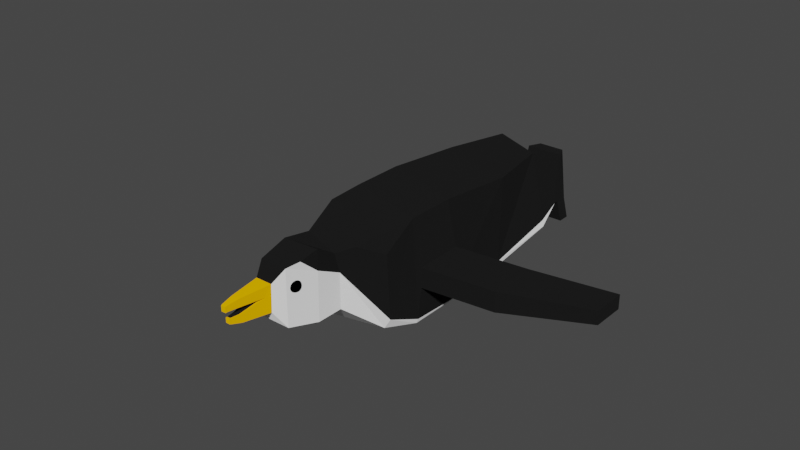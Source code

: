 # Source: penguin.blend  (saved by Blender 3.0.42; exported with 4.5.12 LTS)
import bpy
from mathutils import Matrix  # noqa: F401  (used for matrix-valued properties, if any)

bpy.ops.wm.read_factory_settings(use_empty=True)
scene = bpy.context.scene
scene.name = 'Scene'

# ---- collections
col_collection = bpy.data.collections.new('Collection'); scene.collection.children.link(col_collection)

# ---- materials (node trees are filled in below, after node groups)
mat_bodyblack = bpy.data.materials.new('BodyBlack')
mat_bodyblack.use_transparent_shadow = False
mat_bodyblack.diffuse_color = (0.01096, 0.01096, 0.01096, 1.0)
mat_bodywhite = bpy.data.materials.new('BodyWhite')
mat_bodywhite.use_transparent_shadow = False
mat_beakyellow = bpy.data.materials.new('BeakYellow')
mat_beakyellow.use_transparent_shadow = False
mat_beakyellow.diffuse_color = (0.7991, 0.4072, 0.0, 1.0)
mat_eyeblack = bpy.data.materials.new('EyeBlack')
mat_eyeblack.use_transparent_shadow = False
mat_eyeblack.diffuse_color = (0.0, 0.0, 0.0, 1.0)

# ---- material node trees
mat_bodyblack.use_nodes = True; mat_bodyblack.node_tree.nodes.clear()
_N = mat_bodyblack.node_tree.nodes; _L = mat_bodyblack.node_tree.links
n0 = _N.new('ShaderNodeOutputMaterial'); n0.name = 'Material Output'; n0.location = (300, 300)
n1 = _N.new('ShaderNodeBsdfDiffuse'); n1.name = 'Diffuse BSDF'; n1.location = (10, 300)
n1.inputs[0].default_value = (0.01109, 0.01109, 0.01109, 1.0)
n1.inputs[1].default_value = 0.5
_L.new(n1.outputs[0], n0.inputs[0])
n0.is_active_output = True
mat_bodywhite.use_nodes = True; mat_bodywhite.node_tree.nodes.clear()
_N = mat_bodywhite.node_tree.nodes; _L = mat_bodywhite.node_tree.links
n0 = _N.new('ShaderNodeOutputMaterial'); n0.name = 'Material Output'; n0.location = (300, 300)
n1 = _N.new('ShaderNodeBsdfDiffuse'); n1.name = 'Diffuse BSDF'; n1.location = (10, 300)
n1.inputs[1].default_value = 0.5
_L.new(n1.outputs[0], n0.inputs[0])
n0.is_active_output = True
mat_beakyellow.use_nodes = True; mat_beakyellow.node_tree.nodes.clear()
_N = mat_beakyellow.node_tree.nodes; _L = mat_beakyellow.node_tree.links
n0 = _N.new('ShaderNodeOutputMaterial'); n0.name = 'Material Output'; n0.location = (300, 300)
n1 = _N.new('ShaderNodeBsdfDiffuse'); n1.name = 'Diffuse BSDF'; n1.location = (10, 300)
n1.inputs[0].default_value = (0.8, 0.4055, 0.0, 1.0)
n1.inputs[1].default_value = 0.5
_L.new(n1.outputs[0], n0.inputs[0])
n0.is_active_output = True
mat_eyeblack.use_nodes = True; mat_eyeblack.node_tree.nodes.clear()
_N = mat_eyeblack.node_tree.nodes; _L = mat_eyeblack.node_tree.links
n0 = _N.new('ShaderNodeOutputMaterial'); n0.name = 'Material Output'; n0.location = (300, 300)
n1 = _N.new('ShaderNodeBsdfDiffuse'); n1.name = 'Diffuse BSDF'; n1.location = (10, 300)
n1.inputs[0].default_value = (0.0, 0.0, 0.0, 1.0)
n1.inputs[1].default_value = 0.5
_L.new(n1.outputs[0], n0.inputs[0])
n0.is_active_output = True

# ---- world
world_world = bpy.data.worlds.new('World'); scene.world = world_world
world_world.use_nodes = True; world_world.node_tree.nodes.clear()
_N = world_world.node_tree.nodes; _L = world_world.node_tree.links
n0 = _N.new('ShaderNodeOutputWorld'); n0.name = 'World Output'; n0.location = (300, 300)
n1 = _N.new('ShaderNodeBackground'); n1.name = 'Background'; n1.location = (10, 300)
n1.inputs[0].default_value = (0.05088, 0.05088, 0.05088, 1.0)
_L.new(n1.outputs[0], n0.inputs[0])
n0.is_active_output = True
world_world.color = (0.05088, 0.05088, 0.05088)
world_world.use_sun_shadow = False
world_world.sun_shadow_jitter_overblur = 0.0

# ---- meshes
me_penguin_001 = bpy.data.meshes.new('Penguin.001')
me_penguin_001.from_pydata([(0.1748, 0.3838, 0.07756), (0.1228, 0.3779, 0.323), (0.1834, -0.4162, 0.08368), (0.1987, -0.1495, 0.04712), (0.1814, 0.1171, 0.04712), (0.1935, 0.1112, 0.3534), (0.1935, -0.1554, 0.3807), (0.09692, -0.5147, 0.3268), (0.1087, -0.5089, 0.1583), (0.08554, -0.6829, 0.3492), (0.08554, -0.6829, 0.1738), (0.05283, -0.7041, 0.302), (0.05283, -0.7073, 0.2187), (-1.863e-09, 0.3838, 0.07756), (-1.863e-09, 0.3838, 0.3553), (-1.863e-09, -0.4162, 0.05502), (-1.863e-09, -0.4162, 0.4178), (-1.863e-09, -0.1495, 0.423), (-1.863e-09, 0.1171, 0.3957), (-1.863e-09, 0.1171, 0.03167), (-1.863e-09, -0.1495, 0.03167), (-1.863e-09, -0.5089, 0.1381), (-1.863e-09, -0.5089, 0.3591), (-1.863e-09, -0.6829, 0.1738), (-1.863e-09, -0.6829, 0.3492), (-1.863e-09, -0.7073, 0.2187), (-1.863e-09, -0.7041, 0.302), (0.0286, 0.4838, 0.2367), (0.1514, 0.4838, 0.2367), (0.1514, 0.4838, 0.1162), (0.0286, 0.4838, 0.1162), (0.01552, -0.8281, 0.277), (0.01377, -0.8165, 0.2201), (-1.863e-09, -0.8165, 0.2201), (-1.863e-09, -0.8281, 0.277), (0.0286, 0.5005, 0.2832), (0.1514, 0.5005, 0.2832), (0.1514, 0.5005, 0.1162), (0.0286, 0.5005, 0.1162), (0.04784, 0.5405, 0.2832), (0.1322, 0.5405, 0.2832), (0.1514, 0.5405, 0.1162), (0.0286, 0.5405, 0.1162), (0.1514, 0.5281, 0.03448), (0.0286, 0.5281, 0.03448), (0.1514, 0.5681, 0.03448), (0.0286, 0.5681, 0.03448), (0.1935, -0.3098, 0.3808), (0.2052, -0.3039, 0.05444), (-1.863e-09, -0.3039, 0.423), (-1.863e-09, -0.3039, 0.039), (0.2209, -0.3039, 0.1739), (0.2209, -0.1495, 0.1727), (0.2209, -0.1495, 0.239), (0.2209, -0.3039, 0.2379), (0.4503, -0.2803, 0.1739), (0.4503, -0.1259, 0.1727), (0.4503, -0.1259, 0.239), (0.4503, -0.2803, 0.2379), (0.7008, -0.174, 0.184), (0.7008, -0.0687, 0.1832), (0.7008, -0.0687, 0.2285), (0.7008, -0.174, 0.2277), (0.1087, -0.5089, 0.2708), (0.2062, -0.1495, 0.05842), (0.09974, -0.6434, 0.3579), (0.2052, -0.4162, 0.1185), (0.1705, 0.3838, 0.0982), (0.1853, 0.1171, 0.06518), (0.2111, -0.3039, 0.06968), (0.2111, -0.3039, 0.06968), (0.2062, -0.1495, 0.05842), (0.04612, -0.7222, 0.2669), (0.01377, -0.8165, 0.2364), (-1.863e-09, -0.8281, 0.2587), (0.01552, -0.8281, 0.2596), (-1.863e-09, -0.8165, 0.2355), (5.552e-18, -0.7222, 0.2669), (-1.863e-09, -0.822, 0.2794), (0.01686, -0.822, 0.2794), (0.01649, -0.8237, 0.2606), (-1.759e-09, -0.8237, 0.2598), (0.01519, -0.81, 0.2181), (-1.863e-09, -0.81, 0.2181), (0.01479, -0.8118, 0.2364), (-1.753e-09, -0.8118, 0.2356), (-1.863e-09, -0.7922, 0.2881), (-1.323e-09, -0.7972, 0.2617), (0.02577, -0.7922, 0.2881), (0.02383, -0.7972, 0.2624), (0.02471, -0.7834, 0.2139), (-1.309e-09, -0.7885, 0.2391), (-1.863e-09, -0.7834, 0.2139), (0.02272, -0.7885, 0.2398), (0.02063, -0.7972, 0.2623), (0.01177, -0.8118, 0.2363), (0.0145, -0.8237, 0.2605), (0.03987, -0.7222, 0.2669), (0.01921, -0.7885, 0.2397), (0.1087, -0.5904, 0.3118), (0.1087, -0.5922, 0.1581), (0.1087, -0.5898, 0.3749), (-1.863e-09, -0.5941, 0.1442), (-1.863e-09, -0.598, 0.3749), (0.1014, -0.6462, 0.2882), (0.09972, -0.6427, 0.2882), (0.09736, -0.6396, 0.2882), (0.1026, -0.654, 0.2875), (0.1024, -0.6502, 0.2867), (0.1014, -0.6464, 0.2861), (0.09965, -0.643, 0.2855), (0.09729, -0.6399, 0.285), (0.09436, -0.6373, 0.2846), (0.1025, -0.6542, 0.2867), (0.1022, -0.6506, 0.2853), (0.1012, -0.6471, 0.284), (0.09946, -0.6438, 0.2828), (0.09706, -0.6408, 0.2819), (0.09411, -0.6383, 0.2812), (0.1024, -0.6546, 0.2861), (0.1021, -0.6513, 0.284), (0.101, -0.6481, 0.2821), (0.09915, -0.645, 0.2804), (0.0967, -0.6423, 0.279), (0.0937, -0.64, 0.278), (0.1023, -0.6551, 0.2855), (0.1019, -0.6522, 0.2828), (0.1006, -0.6494, 0.2804), (0.09873, -0.6467, 0.2782), (0.09621, -0.6443, 0.2765), (0.09316, -0.6422, 0.2752), (0.1022, -0.6556, 0.285), (0.1016, -0.6533, 0.2819), (0.1002, -0.651, 0.279), (0.09823, -0.6488, 0.2765), (0.09561, -0.6467, 0.2744), (0.09249, -0.6449, 0.2729), (0.102, -0.6563, 0.2846), (0.1013, -0.6546, 0.2812), (0.09979, -0.6529, 0.278), (0.09764, -0.6512, 0.2752), (0.09493, -0.6495, 0.2729), (0.09174, -0.648, 0.2712), (0.1019, -0.657, 0.2844), (0.1009, -0.656, 0.2807), (0.09929, -0.6549, 0.2773), (0.09701, -0.6538, 0.2744), (0.09419, -0.6526, 0.2719), (0.09091, -0.6514, 0.2701), (0.1017, -0.6577, 0.2843), (0.1006, -0.6575, 0.2806), (0.09878, -0.657, 0.2771), (0.09636, -0.6564, 0.2741), (0.09342, -0.6557, 0.2716), (0.09006, -0.6549, 0.2697), (0.1015, -0.6585, 0.2844), (0.1002, -0.6589, 0.2807), (0.09826, -0.6591, 0.2773), (0.0957, -0.6591, 0.2744), (0.09264, -0.6589, 0.2719), (0.0892, -0.6584, 0.2701), (0.1013, -0.6592, 0.2846), (0.09988, -0.6603, 0.2812), (0.09777, -0.6612, 0.278), (0.09507, -0.6617, 0.2752), (0.0919, -0.6619, 0.2729), (0.08838, -0.6618, 0.2712), (0.1012, -0.6598, 0.285), (0.09956, -0.6616, 0.2819), (0.09731, -0.663, 0.279), (0.09449, -0.6641, 0.2765), (0.09122, -0.6647, 0.2744), (0.08762, -0.6649, 0.2729), (0.101, -0.6604, 0.2855), (0.09929, -0.6627, 0.2828), (0.09691, -0.6647, 0.2804), (0.09398, -0.6662, 0.2782), (0.09062, -0.6671, 0.2765), (0.08695, -0.6676, 0.2752), (0.1009, -0.6609, 0.2861), (0.09906, -0.6637, 0.284), (0.09658, -0.666, 0.2821), (0.09357, -0.6679, 0.2804), (0.09013, -0.6692, 0.279), (0.08641, -0.6698, 0.278), (0.1008, -0.6612, 0.2867), (0.09889, -0.6643, 0.2853), (0.09634, -0.667, 0.284), (0.09326, -0.6691, 0.2828), (0.08977, -0.6706, 0.2819), (0.086, -0.6715, 0.2812), (0.1008, -0.6615, 0.2875), (0.09879, -0.6648, 0.2867), (0.09619, -0.6676, 0.2861), (0.09307, -0.6699, 0.2855), (0.08954, -0.6716, 0.285), (0.08575, -0.6725, 0.2846), (0.1007, -0.6615, 0.2882), (0.09875, -0.6649, 0.2882), (0.09614, -0.6678, 0.2882), (0.093, -0.6702, 0.2882), (0.08947, -0.6719, 0.2882), (0.08567, -0.6729, 0.2882), (0.1008, -0.6615, 0.289), (0.09879, -0.6648, 0.2897), (0.09619, -0.6676, 0.2904), (0.09307, -0.6699, 0.291), (0.08954, -0.6716, 0.2915), (0.08575, -0.6725, 0.2918), (0.1008, -0.6612, 0.2897), (0.09889, -0.6643, 0.2912), (0.09634, -0.667, 0.2925), (0.09326, -0.6691, 0.2936), (0.08977, -0.6706, 0.2946), (0.086, -0.6715, 0.2953), (0.102, -0.6578, 0.2882), (0.1009, -0.6609, 0.2904), (0.09906, -0.6637, 0.2925), (0.09658, -0.666, 0.2944), (0.09357, -0.6679, 0.2961), (0.09013, -0.6692, 0.2975), (0.08641, -0.6698, 0.2985), (0.101, -0.6604, 0.291), (0.09929, -0.6627, 0.2936), (0.09691, -0.6647, 0.2961), (0.09398, -0.6662, 0.2982), (0.09062, -0.6671, 0.3), (0.08695, -0.6676, 0.3013), (0.1012, -0.6598, 0.2915), (0.09956, -0.6616, 0.2946), (0.09731, -0.663, 0.2975), (0.09449, -0.6641, 0.3), (0.09122, -0.6647, 0.3021), (0.08762, -0.6649, 0.3036), (0.1013, -0.6592, 0.2918), (0.09988, -0.6603, 0.2953), (0.09777, -0.6612, 0.2985), (0.09507, -0.6617, 0.3013), (0.0919, -0.6619, 0.3036), (0.08838, -0.6618, 0.3053), (0.1015, -0.6585, 0.2921), (0.1002, -0.6589, 0.2957), (0.09826, -0.6591, 0.2991), (0.0957, -0.6591, 0.3021), (0.09264, -0.6589, 0.3045), (0.0892, -0.6584, 0.3063), (0.1017, -0.6577, 0.2921), (0.1006, -0.6575, 0.2959), (0.09878, -0.657, 0.2993), (0.09636, -0.6564, 0.3024), (0.09342, -0.6557, 0.3049), (0.09006, -0.6549, 0.3067), (0.1019, -0.657, 0.2921), (0.1009, -0.656, 0.2957), (0.09929, -0.6549, 0.2991), (0.09701, -0.6538, 0.3021), (0.09419, -0.6526, 0.3045), (0.09091, -0.6514, 0.3063), (0.102, -0.6563, 0.2918), (0.1013, -0.6546, 0.2953), (0.09979, -0.6529, 0.2985), (0.09764, -0.6512, 0.3013), (0.09493, -0.6495, 0.3036), (0.09174, -0.648, 0.3053), (0.1022, -0.6556, 0.2915), (0.1016, -0.6533, 0.2946), (0.1002, -0.651, 0.2975), (0.09823, -0.6488, 0.3), (0.09561, -0.6467, 0.3021), (0.09249, -0.6449, 0.3036), (0.1023, -0.6551, 0.291), (0.1019, -0.6522, 0.2936), (0.1006, -0.6494, 0.2961), (0.09873, -0.6467, 0.2982), (0.09621, -0.6443, 0.3), (0.09316, -0.6422, 0.3013), (0.1024, -0.6546, 0.2904), (0.1021, -0.6513, 0.2925), (0.101, -0.6481, 0.2944), (0.09915, -0.645, 0.2961), (0.0967, -0.6423, 0.2975), (0.0937, -0.64, 0.2985), (0.1025, -0.6542, 0.2897), (0.1022, -0.6506, 0.2912), (0.1012, -0.6471, 0.2925), (0.09946, -0.6438, 0.2936), (0.09706, -0.6408, 0.2946), (0.09411, -0.6383, 0.2953), (0.1026, -0.654, 0.289), (0.1024, -0.6502, 0.2897), (0.1014, -0.6464, 0.2904), (0.09965, -0.643, 0.291), (0.09729, -0.6399, 0.2915), (0.09436, -0.6373, 0.2918), (0.1026, -0.654, 0.2882), (0.1024, -0.65, 0.2882), (0.09444, -0.637, 0.2882), (0.1119, -0.4196, 0.3798), (0.1373, -0.476, 0.3444), (0.1969, -0.4204, 0.3184), (0.09002, 0.5005, 0.1162), (0.09002, 0.5281, 0.03448), (0.0286, 0.5143, 0.07536), (0.1514, 0.5143, 0.07536), (0.09002, 0.5143, 0.07536)], [], [(0, 13, 30, 29), (48, 70, 66, 2), (0, 67, 68, 4), (4, 68, 71, 3), (2, 66, 63, 8), (15, 2, 8, 21), (8, 63, 99, 100), (21, 8, 100, 102), (82, 84, 73, 32), (23, 10, 12, 25), (10, 9, 11, 12), (9, 24, 26, 11), (7, 22, 103, 101), (4, 3, 20, 19), (0, 4, 19, 13), (6, 5, 18, 17), (47, 6, 17, 49), (5, 1, 14, 18), (48, 2, 15, 50), (28, 29, 37, 36), (14, 1, 28, 27), (13, 14, 27, 30), (1, 67, 29, 28), (30, 27, 35, 38), (32, 73, 76, 33), (83, 82, 32, 33), (79, 78, 34, 31), (29, 30, 38, 300, 37), (27, 28, 36, 35), (42, 39, 40, 41), (38, 42, 46, 44, 302), (35, 36, 40, 39), (38, 35, 39, 42), (36, 37, 41, 40), (43, 301, 44, 46, 45), (304, 302, 44, 301), (41, 37, 303, 43, 45), (42, 41, 45, 46), (3, 48, 50, 20), (63, 66, 299, 298, 7), (48, 3, 64, 69), (54, 51, 55, 58), (47, 70, 69, 51, 54), (3, 71, 64), (6, 47, 54, 53), (57, 58, 62, 61), (52, 53, 57, 56), (53, 54, 58, 57), (51, 52, 56, 55), (60, 61, 62, 59), (55, 56, 60, 59), (58, 55, 59, 62), (56, 57, 61, 60), (68, 67, 1, 5), (65, 99, 101), (29, 67, 0), (69, 64, 52, 51), (298, 297, 16, 22, 7), (69, 70, 48), (297, 47, 49, 16), (71, 68, 5, 6), (64, 71, 6, 53, 52), (84, 95, 85, 76, 73), (11, 72, 12), (89, 72, 11, 88), (74, 75, 31, 34), (80, 75, 74, 81, 96), (89, 80, 96, 94), (75, 80, 79, 31), (88, 86, 78, 79), (93, 98, 95, 84), (92, 90, 82, 83), (90, 93, 84, 82), (11, 26, 86, 88), (72, 89, 94, 97), (80, 89, 88, 79), (12, 72, 93, 90), (25, 12, 90, 92), (72, 97, 98, 93), (95, 98, 91, 85), (94, 96, 81, 87), (97, 94, 87, 77), (98, 97, 77, 91), (101, 99, 63, 7), (101, 103, 24, 9, 65), (100, 99, 65, 9, 10), (102, 100, 10, 23), (104, 295, 108, 109), (105, 104, 109, 110), (106, 105, 110, 111), (296, 106, 111, 112), (294, 215, 107), (295, 294, 107, 108), (108, 107, 113, 114), (109, 108, 114, 115), (110, 109, 115, 116), (111, 110, 116, 117), (112, 111, 117, 118), (107, 215, 113), (118, 117, 123, 124), (113, 215, 119), (114, 113, 119, 120), (115, 114, 120, 121), (116, 115, 121, 122), (117, 116, 122, 123), (120, 119, 125, 126), (121, 120, 126, 127), (122, 121, 127, 128), (123, 122, 128, 129), (124, 123, 129, 130), (119, 215, 125), (130, 129, 135, 136), (125, 215, 131), (126, 125, 131, 132), (127, 126, 132, 133), (128, 127, 133, 134), (129, 128, 134, 135), (133, 132, 138, 139), (134, 133, 139, 140), (135, 134, 140, 141), (136, 135, 141, 142), (131, 215, 137), (132, 131, 137, 138), (137, 215, 143), (138, 137, 143, 144), (139, 138, 144, 145), (140, 139, 145, 146), (141, 140, 146, 147), (142, 141, 147, 148), (145, 144, 150, 151), (146, 145, 151, 152), (147, 146, 152, 153), (148, 147, 153, 154), (143, 215, 149), (144, 143, 149, 150), (149, 215, 155), (150, 149, 155, 156), (151, 150, 156, 157), (152, 151, 157, 158), (153, 152, 158, 159), (154, 153, 159, 160), (158, 157, 163, 164), (159, 158, 164, 165), (160, 159, 165, 166), (155, 215, 161), (156, 155, 161, 162), (157, 156, 162, 163), (161, 215, 167), (162, 161, 167, 168), (163, 162, 168, 169), (164, 163, 169, 170), (165, 164, 170, 171), (166, 165, 171, 172), (171, 170, 176, 177), (172, 171, 177, 178), (167, 215, 173), (168, 167, 173, 174), (169, 168, 174, 175), (170, 169, 175, 176), (173, 215, 179), (174, 173, 179, 180), (175, 174, 180, 181), (176, 175, 181, 182), (177, 176, 182, 183), (178, 177, 183, 184), (183, 182, 188, 189), (184, 183, 189, 190), (179, 215, 185), (180, 179, 185, 186), (181, 180, 186, 187), (182, 181, 187, 188), (186, 185, 191, 192), (187, 186, 192, 193), (188, 187, 193, 194), (189, 188, 194, 195), (190, 189, 195, 196), (185, 215, 191), (196, 195, 201, 202), (191, 215, 197), (192, 191, 197, 198), (193, 192, 198, 199), (194, 193, 199, 200), (195, 194, 200, 201), (198, 197, 203, 204), (199, 198, 204, 205), (200, 199, 205, 206), (201, 200, 206, 207), (202, 201, 207, 208), (197, 215, 203), (208, 207, 213, 214), (203, 215, 209), (204, 203, 209, 210), (205, 204, 210, 211), (206, 205, 211, 212), (207, 206, 212, 213), (211, 210, 217, 218), (212, 211, 218, 219), (213, 212, 219, 220), (214, 213, 220, 221), (209, 215, 216), (210, 209, 216, 217), (216, 215, 222), (217, 216, 222, 223), (218, 217, 223, 224), (219, 218, 224, 225), (220, 219, 225, 226), (221, 220, 226, 227), (225, 224, 230, 231), (226, 225, 231, 232), (227, 226, 232, 233), (222, 215, 228), (223, 222, 228, 229), (224, 223, 229, 230), (228, 215, 234), (229, 228, 234, 235), (230, 229, 235, 236), (231, 230, 236, 237), (232, 231, 237, 238), (233, 232, 238, 239), (237, 236, 242, 243), (238, 237, 243, 244), (239, 238, 244, 245), (234, 215, 240), (235, 234, 240, 241), (236, 235, 241, 242), (240, 215, 246), (241, 240, 246, 247), (242, 241, 247, 248), (243, 242, 248, 249), (244, 243, 249, 250), (245, 244, 250, 251), (250, 249, 255, 256), (251, 250, 256, 257), (246, 215, 252), (247, 246, 252, 253), (248, 247, 253, 254), (249, 248, 254, 255), (252, 215, 258), (253, 252, 258, 259), (254, 253, 259, 260), (255, 254, 260, 261), (256, 255, 261, 262), (257, 256, 262, 263), (262, 261, 267, 268), (263, 262, 268, 269), (258, 215, 264), (259, 258, 264, 265), (260, 259, 265, 266), (261, 260, 266, 267), (265, 264, 270, 271), (266, 265, 271, 272), (267, 266, 272, 273), (268, 267, 273, 274), (269, 268, 274, 275), (264, 215, 270), (275, 274, 280, 281), (270, 215, 276), (271, 270, 276, 277), (272, 271, 277, 278), (273, 272, 278, 279), (274, 273, 279, 280), (278, 277, 283, 284), (279, 278, 284, 285), (280, 279, 285, 286), (281, 280, 286, 287), (276, 215, 282), (277, 276, 282, 283), (282, 215, 288), (283, 282, 288, 289), (284, 283, 289, 290), (285, 284, 290, 291), (286, 285, 291, 292), (287, 286, 292, 293), (290, 289, 295, 104), (291, 290, 104, 105), (292, 291, 105, 106), (293, 292, 106, 296), (288, 215, 294), (289, 288, 294, 295), (47, 297, 298, 299), (66, 70, 47, 299), (303, 304, 301, 43), (37, 300, 304, 303), (300, 38, 302, 304)])
me_penguin_001.polygons.foreach_set('material_index', [1, 1, 1, 1, 1, 1, 1, 1, 2, 1, 1, 0, 0, 1, 1, 0, 0, 0, 1, 0, 0, 0, 0, 0, 2, 2, 2, 0, 0, 0, 0, 0, 0, 0, 0, 0, 0, 0, 1, 0, 1, 0, 0, 1, 0, 0, 0, 0, 0, 0, 0, 0, 0, 0, 0, 1, 0, 0, 1, 0, 0, 0, 2, 2, 2, 2, 2, 2, 2, 2, 2, 2, 2, 2, 2, 2, 2, 2, 2, 0, 0, 0, 0, 0, 0, 1, 1, 3, 3, 3, 3, 3, 3, 3, 3, 3, 3, 3, 3, 3, 3, 3, 3, 3, 3, 3, 3, 3, 3, 3, 3, 3, 3, 3, 3, 3, 3, 3, 3, 3, 3, 3, 3, 3, 3, 3, 3, 3, 3, 3, 3, 3, 3, 3, 3, 3, 3, 3, 3, 3, 3, 3, 3, 3, 3, 3, 3, 3, 3, 3, 3, 3, 3, 3, 3, 3, 3, 3, 3, 3, 3, 3, 3, 3, 3, 3, 3, 3, 3, 3, 3, 3, 3, 3, 3, 3, 3, 3, 3, 3, 3, 3, 3, 3, 3, 3, 3, 3, 3, 3, 3, 3, 3, 3, 3, 3, 3, 3, 3, 3, 3, 3, 3, 3, 3, 3, 3, 3, 3, 3, 3, 3, 3, 3, 3, 3, 3, 3, 3, 3, 3, 3, 3, 3, 3, 3, 3, 3, 3, 3, 3, 3, 3, 3, 3, 3, 3, 3, 3, 3, 3, 3, 3, 3, 3, 3, 3, 3, 3, 3, 3, 3, 3, 3, 3, 3, 3, 3, 3, 3, 3, 3, 3, 3, 3, 3, 3, 3, 3, 3, 3, 3, 3, 3, 3, 3, 3, 3, 3, 0, 0, 0, 0, 0])
_uv = me_penguin_001.uv_layers.new(name='UVMap')
_uv.uv.foreach_set('vector', [0.125, 0.5, 0.125, 0.625, 0.125, 0.625, 0.125, 0.5, 0.375, 0.4649, 0.375, 0.4649, 0.4381, 0.5, 0.375, 0.5, 0.375, 0.25, 0.4249, 0.25, 0.4157, 0.3333, 0.375, 0.3333, 0.375, 0.3333, 0.4157, 0.3333, 0.375, 0.4167, 0.375, 0.4167, 0.375, 0.5, 0.4381, 0.5, 0.5198, 0.5, 0.375, 0.5, 0.375, 0.625, 0.375, 0.5, 0.375, 0.5, 0.375, 0.625, 0.375, 0.5, 0.5198, 0.5, 0.5693, 0.5, 0.375, 0.5, 0.375, 0.625, 0.375, 0.5, 0.375, 0.5, 0.375, 0.625, 0.375, 0.5, 0.4965, 0.5, 0.4959, 0.5, 0.375, 0.5, 0.375, 0.625, 0.375, 0.5, 0.375, 0.5, 0.375, 0.625, 0.375, 0.5, 0.625, 0.5, 0.625, 0.5, 0.375, 0.5, 0.625, 0.5, 0.625, 0.625, 0.625, 0.625, 0.625, 0.5, 0.625, 0.5, 0.625, 0.625, 0.625, 0.625, 0.625, 0.5, 0.2083, 0.5, 0.2917, 0.5, 0.2917, 0.625, 0.2083, 0.625, 0.125, 0.5, 0.2083, 0.5, 0.2083, 0.625, 0.125, 0.625, 0.7083, 0.5, 0.7917, 0.5, 0.7917, 0.625, 0.7083, 0.625, 0.6601, 0.5, 0.7083, 0.5, 0.7083, 0.625, 0.6601, 0.625, 0.7917, 0.5, 0.875, 0.5, 0.875, 0.625, 0.7917, 0.625, 0.3399, 0.5, 0.375, 0.5, 0.375, 0.625, 0.3399, 0.625, 0.625, 0.25, 0.375, 0.25, 0.375, 0.25, 0.625, 0.25, 0.875, 0.625, 0.875, 0.5, 0.875, 0.5, 0.875, 0.625, 0.375, 0.125, 0.625, 0.125, 0.625, 0.125, 0.375, 0.125, 0.625, 0.25, 0.4249, 0.25, 0.375, 0.25, 0.625, 0.25, 0.375, 0.125, 0.625, 0.125, 0.625, 0.125, 0.375, 0.125, 0.375, 0.5, 0.4959, 0.5, 0.4892, 0.625, 0.375, 0.625, 0.375, 0.625, 0.375, 0.5, 0.375, 0.5, 0.375, 0.625, 0.625, 0.5, 0.625, 0.625, 0.625, 0.625, 0.625, 0.5, 0.125, 0.5, 0.125, 0.625, 0.125, 0.625, 0.125, 0.5625, 0.125, 0.5, 0.875, 0.625, 0.875, 0.5, 0.875, 0.5, 0.875, 0.625, 0.375, 0.125, 0.625, 0.125, 0.625, 0.25, 0.375, 0.25, 0.375, 0.125, 0.375, 0.125, 0.375, 0.125, 0.375, 0.125, 0.375, 0.125, 0.875, 0.625, 0.875, 0.5, 0.875, 0.5, 0.875, 0.625, 0.375, 0.125, 0.625, 0.125, 0.625, 0.125, 0.375, 0.125, 0.625, 0.25, 0.375, 0.25, 0.375, 0.25, 0.625, 0.25, 0.125, 0.5, 0.125, 0.5625, 0.125, 0.625, 0.125, 0.625, 0.125, 0.5, 0.125, 0.5625, 0.125, 0.625, 0.125, 0.625, 0.125, 0.5625, 0.375, 0.25, 0.375, 0.25, 0.375, 0.25, 0.375, 0.25, 0.375, 0.25, 0.375, 0.125, 0.375, 0.25, 0.375, 0.25, 0.375, 0.125, 0.2917, 0.5, 0.3399, 0.5, 0.3399, 0.625, 0.2917, 0.625, 0.5198, 0.5, 0.4381, 0.5, 0.5709, 0.5, 0.625, 0.5, 0.625, 0.5, 0.3399, 0.5, 0.2917, 0.5, 0.2917, 0.5, 0.3399, 0.5, 0.625, 0.4649, 0.375, 0.4649, 0.375, 0.4649, 0.625, 0.4649, 0.625, 0.4649, 0.375, 0.4649, 0.375, 0.4649, 0.375, 0.4649, 0.625, 0.4649, 0.375, 0.4167, 0.375, 0.4167, 0.375, 0.4167, 0.7083, 0.5, 0.6601, 0.5, 0.6601, 0.5, 0.7083, 0.5, 0.7083, 0.5, 0.6601, 0.5, 0.6601, 0.5, 0.7083, 0.5, 0.375, 0.4167, 0.625, 0.4167, 0.625, 0.4167, 0.375, 0.4167, 0.7083, 0.5, 0.6601, 0.5, 0.6601, 0.5, 0.7083, 0.5, 0.3399, 0.5, 0.2917, 0.5, 0.2917, 0.5, 0.3399, 0.5, 0.375, 0.4167, 0.625, 0.4167, 0.625, 0.4649, 0.375, 0.4649, 0.3399, 0.5, 0.2917, 0.5, 0.2917, 0.5, 0.3399, 0.5, 0.625, 0.4649, 0.375, 0.4649, 0.375, 0.4649, 0.625, 0.4649, 0.375, 0.4167, 0.625, 0.4167, 0.625, 0.4167, 0.375, 0.4167, 0.4157, 0.3333, 0.4249, 0.25, 0.625, 0.25, 0.625, 0.3333, 0.625, 0.5, 0.5693, 0.5, 0.625, 0.5, 0.375, 0.25, 0.4249, 0.25, 0.375, 0.25, 0.3399, 0.5, 0.2917, 0.5, 0.2917, 0.5, 0.3399, 0.5, 0.625, 0.5, 0.625, 0.5527, 0.625, 0.625, 0.625, 0.625, 0.625, 0.5, 0.375, 0.4649, 0.375, 0.4649, 0.375, 0.4649, 0.625, 0.5527, 0.6601, 0.5, 0.6601, 0.625, 0.625, 0.625, 0.375, 0.4167, 0.4157, 0.3333, 0.625, 0.3333, 0.625, 0.4167, 0.375, 0.4167, 0.375, 0.4167, 0.625, 0.4167, 0.625, 0.4167, 0.375, 0.4167, 0.4965, 0.5, 0.4891, 0.518, 0.4604, 0.5882, 0.4892, 0.625, 0.4959, 0.5, 0.625, 0.5, 0.506, 0.5, 0.375, 0.5, 0.4988, 0.5, 0.506, 0.5, 0.625, 0.5, 0.625, 0.5, 0.4892, 0.625, 0.4959, 0.5, 0.625, 0.5, 0.625, 0.625, 0.4964, 0.5, 0.4959, 0.5, 0.4892, 0.625, 0.4618, 0.5901, 0.4923, 0.5108, 0.4988, 0.5, 0.4964, 0.5, 0.4923, 0.5108, 0.4785, 0.4925, 0.4959, 0.5, 0.4964, 0.5, 0.625, 0.5, 0.625, 0.5, 0.625, 0.5, 0.625, 0.625, 0.625, 0.625, 0.625, 0.5, 0.4989, 0.5, 0.4749, 0.4906, 0.4891, 0.518, 0.4965, 0.5, 0.375, 0.625, 0.375, 0.5, 0.375, 0.5, 0.375, 0.625, 0.375, 0.5, 0.4989, 0.5, 0.4965, 0.5, 0.375, 0.5, 0.625, 0.5, 0.625, 0.625, 0.625, 0.625, 0.625, 0.5, 0.506, 0.5, 0.4988, 0.5, 0.4785, 0.4925, 0.4374, 0.4322, 0.4964, 0.5, 0.4988, 0.5, 0.625, 0.5, 0.625, 0.5, 0.375, 0.5, 0.506, 0.5, 0.4989, 0.5, 0.375, 0.5, 0.375, 0.625, 0.375, 0.5, 0.375, 0.5, 0.375, 0.625, 0.506, 0.5, 0.4374, 0.4322, 0.4749, 0.4906, 0.4989, 0.5, 0.4891, 0.518, 0.4749, 0.4906, 0.3438, 0.4393, 0.4604, 0.5882, 0.4785, 0.4925, 0.4923, 0.5108, 0.4618, 0.5901, 0.3474, 0.4439, 0.4374, 0.4322, 0.4785, 0.4925, 0.3474, 0.4439, 0.0, 0.0, 0.4749, 0.4906, 0.4374, 0.4322, 0.0, 0.0, 0.3438, 0.4393, 0.625, 0.5, 0.5693, 0.5, 0.5198, 0.5, 0.625, 0.5, 0.625, 0.5, 0.625, 0.625, 0.625, 0.625, 0.625, 0.5, 0.625, 0.5, 0.375, 0.5, 0.5693, 0.5, 0.625, 0.5, 0.625, 0.5, 0.375, 0.5, 0.375, 0.625, 0.375, 0.5, 0.375, 0.5, 0.375, 0.625, 0.75, 0.8125, 0.75, 0.875, 0.7188, 0.875, 0.7188, 0.8125, 0.75, 0.75, 0.75, 0.8125, 0.7188, 0.8125, 0.7188, 0.75, 0.75, 0.6875, 0.75, 0.75, 0.7188, 0.75, 0.7188, 0.6875, 0.75, 0.625, 0.75, 0.6875, 0.7188, 0.6875, 0.7188, 0.625, 0.75, 0.9375, 0.7344, 1.0, 0.7187, 0.9375, 0.75, 0.875, 0.75, 0.9375, 0.7187, 0.9375, 0.7188, 0.875, 0.7188, 0.875, 0.7187, 0.9375, 0.6875, 0.9375, 0.6875, 0.875, 0.7188, 0.8125, 0.7188, 0.875, 0.6875, 0.875, 0.6875, 0.8125, 0.7188, 0.75, 0.7188, 0.8125, 0.6875, 0.8125, 0.6875, 0.75, 0.7188, 0.6875, 0.7188, 0.75, 0.6875, 0.75, 0.6875, 0.6875, 0.7188, 0.625, 0.7188, 0.6875, 0.6875, 0.6875, 0.6875, 0.625, 0.7187, 0.9375, 0.7031, 1.0, 0.6875, 0.9375, 0.6875, 0.625, 0.6875, 0.6875, 0.6562, 0.6875, 0.6562, 0.625, 0.6875, 0.9375, 0.6719, 1.0, 0.6562, 0.9375, 0.6875, 0.875, 0.6875, 0.9375, 0.6562, 0.9375, 0.6562, 0.875, 0.6875, 0.8125, 0.6875, 0.875, 0.6562, 0.875, 0.6562, 0.8125, 0.6875, 0.75, 0.6875, 0.8125, 0.6562, 0.8125, 0.6562, 0.75, 0.6875, 0.6875, 0.6875, 0.75, 0.6562, 0.75, 0.6562, 0.6875, 0.6562, 0.875, 0.6562, 0.9375, 0.625, 0.9375, 0.625, 0.875, 0.6562, 0.8125, 0.6562, 0.875, 0.625, 0.875, 0.625, 0.8125, 0.6562, 0.75, 0.6562, 0.8125, 0.625, 0.8125, 0.625, 0.75, 0.6562, 0.6875, 0.6562, 0.75, 0.625, 0.75, 0.625, 0.6875, 0.6562, 0.625, 0.6562, 0.6875, 0.625, 0.6875, 0.625, 0.625, 0.6562, 0.9375, 0.6406, 1.0, 0.625, 0.9375, 0.625, 0.625, 0.625, 0.6875, 0.5937, 0.6875, 0.5937, 0.625, 0.625, 0.9375, 0.6094, 1.0, 0.5937, 0.9375, 0.625, 0.875, 0.625, 0.9375, 0.5937, 0.9375, 0.5937, 0.875, 0.625, 0.8125, 0.625, 0.875, 0.5937, 0.875, 0.5937, 0.8125, 0.625, 0.75, 0.625, 0.8125, 0.5937, 0.8125, 0.5937, 0.75, 0.625, 0.6875, 0.625, 0.75, 0.5937, 0.75, 0.5937, 0.6875, 0.5937, 0.8125, 0.5937, 0.875, 0.5625, 0.875, 0.5625, 0.8125, 0.5937, 0.75, 0.5937, 0.8125, 0.5625, 0.8125, 0.5625, 0.75, 0.5937, 0.6875, 0.5937, 0.75, 0.5625, 0.75, 0.5625, 0.6875, 0.5937, 0.625, 0.5937, 0.6875, 0.5625, 0.6875, 0.5625, 0.625, 0.5937, 0.9375, 0.5781, 1.0, 0.5625, 0.9375, 0.5937, 0.875, 0.5937, 0.9375, 0.5625, 0.9375, 0.5625, 0.875, 0.5625, 0.9375, 0.5469, 1.0, 0.5312, 0.9375, 0.5625, 0.875, 0.5625, 0.9375, 0.5312, 0.9375, 0.5312, 0.875, 0.5625, 0.8125, 0.5625, 0.875, 0.5312, 0.875, 0.5312, 0.8125, 0.5625, 0.75, 0.5625, 0.8125, 0.5312, 0.8125, 0.5312, 0.75, 0.5625, 0.6875, 0.5625, 0.75, 0.5312, 0.75, 0.5312, 0.6875, 0.5625, 0.625, 0.5625, 0.6875, 0.5312, 0.6875, 0.5312, 0.625, 0.5312, 0.8125, 0.5312, 0.875, 0.5, 0.875, 0.5, 0.8125, 0.5312, 0.75, 0.5312, 0.8125, 0.5, 0.8125, 0.5, 0.75, 0.5312, 0.6875, 0.5312, 0.75, 0.5, 0.75, 0.5, 0.6875, 0.5312, 0.625, 0.5312, 0.6875, 0.5, 0.6875, 0.5, 0.625, 0.5312, 0.9375, 0.5156, 1.0, 0.5, 0.9375, 0.5312, 0.875, 0.5312, 0.9375, 0.5, 0.9375, 0.5, 0.875, 0.5, 0.9375, 0.4844, 1.0, 0.4687, 0.9375, 0.5, 0.875, 0.5, 0.9375, 0.4687, 0.9375, 0.4687, 0.875, 0.5, 0.8125, 0.5, 0.875, 0.4687, 0.875, 0.4687, 0.8125, 0.5, 0.75, 0.5, 0.8125, 0.4687, 0.8125, 0.4687, 0.75, 0.5, 0.6875, 0.5, 0.75, 0.4687, 0.75, 0.4687, 0.6875, 0.5, 0.625, 0.5, 0.6875, 0.4687, 0.6875, 0.4687, 0.625, 0.4687, 0.75, 0.4687, 0.8125, 0.4375, 0.8125, 0.4375, 0.75, 0.4687, 0.6875, 0.4687, 0.75, 0.4375, 0.75, 0.4375, 0.6875, 0.4687, 0.625, 0.4687, 0.6875, 0.4375, 0.6875, 0.4375, 0.625, 0.4687, 0.9375, 0.4531, 1.0, 0.4375, 0.9375, 0.4687, 0.875, 0.4687, 0.9375, 0.4375, 0.9375, 0.4375, 0.875, 0.4687, 0.8125, 0.4687, 0.875, 0.4375, 0.875, 0.4375, 0.8125, 0.4375, 0.9375, 0.4219, 1.0, 0.4062, 0.9375, 0.4375, 0.875, 0.4375, 0.9375, 0.4062, 0.9375, 0.4062, 0.875, 0.4375, 0.8125, 0.4375, 0.875, 0.4062, 0.875, 0.4062, 0.8125, 0.4375, 0.75, 0.4375, 0.8125, 0.4062, 0.8125, 0.4062, 0.75, 0.4375, 0.6875, 0.4375, 0.75, 0.4062, 0.75, 0.4062, 0.6875, 0.4375, 0.625, 0.4375, 0.6875, 0.4062, 0.6875, 0.4062, 0.625, 0.4062, 0.6875, 0.4062, 0.75, 0.375, 0.75, 0.375, 0.6875, 0.4062, 0.625, 0.4062, 0.6875, 0.375, 0.6875, 0.375, 0.625, 0.4062, 0.9375, 0.3906, 1.0, 0.375, 0.9375, 0.4062, 0.875, 0.4062, 0.9375, 0.375, 0.9375, 0.375, 0.875, 0.4062, 0.8125, 0.4062, 0.875, 0.375, 0.875, 0.375, 0.8125, 0.4062, 0.75, 0.4062, 0.8125, 0.375, 0.8125, 0.375, 0.75, 0.375, 0.9375, 0.3594, 1.0, 0.3437, 0.9375, 0.375, 0.875, 0.375, 0.9375, 0.3437, 0.9375, 0.3437, 0.875, 0.375, 0.8125, 0.375, 0.875, 0.3437, 0.875, 0.3437, 0.8125, 0.375, 0.75, 0.375, 0.8125, 0.3437, 0.8125, 0.3437, 0.75, 0.375, 0.6875, 0.375, 0.75, 0.3437, 0.75, 0.3437, 0.6875, 0.375, 0.625, 0.375, 0.6875, 0.3437, 0.6875, 0.3437, 0.625, 0.3437, 0.6875, 0.3437, 0.75, 0.3125, 0.75, 0.3125, 0.6875, 0.3437, 0.625, 0.3437, 0.6875, 0.3125, 0.6875, 0.3125, 0.625, 0.3437, 0.9375, 0.3281, 1.0, 0.3125, 0.9375, 0.3437, 0.875, 0.3437, 0.9375, 0.3125, 0.9375, 0.3125, 0.875, 0.3437, 0.8125, 0.3437, 0.875, 0.3125, 0.875, 0.3125, 0.8125, 0.3437, 0.75, 0.3437, 0.8125, 0.3125, 0.8125, 0.3125, 0.75, 0.3125, 0.875, 0.3125, 0.9375, 0.2812, 0.9375, 0.2812, 0.875, 0.3125, 0.8125, 0.3125, 0.875, 0.2812, 0.875, 0.2812, 0.8125, 0.3125, 0.75, 0.3125, 0.8125, 0.2812, 0.8125, 0.2812, 0.75, 0.3125, 0.6875, 0.3125, 0.75, 0.2812, 0.75, 0.2812, 0.6875, 0.3125, 0.625, 0.3125, 0.6875, 0.2812, 0.6875, 0.2812, 0.625, 0.3125, 0.9375, 0.2969, 1.0, 0.2812, 0.9375, 0.2812, 0.625, 0.2812, 0.6875, 0.25, 0.6875, 0.25, 0.625, 0.2812, 0.9375, 0.2656, 1.0, 0.25, 0.9375, 0.2812, 0.875, 0.2812, 0.9375, 0.25, 0.9375, 0.25, 0.875, 0.2812, 0.8125, 0.2812, 0.875, 0.25, 0.875, 0.25, 0.8125, 0.2812, 0.75, 0.2812, 0.8125, 0.25, 0.8125, 0.25, 0.75, 0.2812, 0.6875, 0.2812, 0.75, 0.25, 0.75, 0.25, 0.6875, 0.25, 0.875, 0.25, 0.9375, 0.2187, 0.9375, 0.2188, 0.875, 0.25, 0.8125, 0.25, 0.875, 0.2188, 0.875, 0.2188, 0.8125, 0.25, 0.75, 0.25, 0.8125, 0.2188, 0.8125, 0.2187, 0.75, 0.25, 0.6875, 0.25, 0.75, 0.2187, 0.75, 0.2187, 0.6875, 0.25, 0.625, 0.25, 0.6875, 0.2187, 0.6875, 0.2187, 0.625, 0.25, 0.9375, 0.2344, 1.0, 0.2187, 0.9375, 0.2187, 0.625, 0.2187, 0.6875, 0.1875, 0.6875, 0.1875, 0.625, 0.2187, 0.9375, 0.2031, 1.0, 0.1875, 0.9375, 0.2188, 0.875, 0.2187, 0.9375, 0.1875, 0.9375, 0.1875, 0.875, 0.2188, 0.8125, 0.2188, 0.875, 0.1875, 0.875, 0.1875, 0.8125, 0.2187, 0.75, 0.2188, 0.8125, 0.1875, 0.8125, 0.1875, 0.75, 0.2187, 0.6875, 0.2187, 0.75, 0.1875, 0.75, 0.1875, 0.6875, 0.1875, 0.8125, 0.1875, 0.875, 0.1563, 0.875, 0.1563, 0.8125, 0.1875, 0.75, 0.1875, 0.8125, 0.1563, 0.8125, 0.1562, 0.75, 0.1875, 0.6875, 0.1875, 0.75, 0.1562, 0.75, 0.1562, 0.6875, 0.1875, 0.625, 0.1875, 0.6875, 0.1562, 0.6875, 0.1562, 0.625, 0.1875, 0.9375, 0.1719, 1.0, 0.1563, 0.9375, 0.1875, 0.875, 0.1875, 0.9375, 0.1563, 0.9375, 0.1563, 0.875, 0.1563, 0.9375, 0.1406, 1.0, 0.125, 0.9375, 0.1563, 0.875, 0.1563, 0.9375, 0.125, 0.9375, 0.125, 0.875, 0.1563, 0.8125, 0.1563, 0.875, 0.125, 0.875, 0.125, 0.8125, 0.1562, 0.75, 0.1563, 0.8125, 0.125, 0.8125, 0.125, 0.75, 0.1562, 0.6875, 0.1562, 0.75, 0.125, 0.75, 0.125, 0.6875, 0.1562, 0.625, 0.1562, 0.6875, 0.125, 0.6875, 0.125, 0.625, 0.125, 0.75, 0.125, 0.8125, 0.09375, 0.8125, 0.09375, 0.75, 0.125, 0.6875, 0.125, 0.75, 0.09375, 0.75, 0.09375, 0.6875, 0.125, 0.625, 0.125, 0.6875, 0.09375, 0.6875, 0.09375, 0.625, 0.125, 0.9375, 0.1094, 1.0, 0.09375, 0.9375, 0.125, 0.875, 0.125, 0.9375, 0.09375, 0.9375, 0.09375, 0.875, 0.125, 0.8125, 0.125, 0.875, 0.09375, 0.875, 0.09375, 0.8125, 0.09375, 0.9375, 0.07813, 1.0, 0.0625, 0.9375, 0.09375, 0.875, 0.09375, 0.9375, 0.0625, 0.9375, 0.0625, 0.875, 0.09375, 0.8125, 0.09375, 0.875, 0.0625, 0.875, 0.0625, 0.8125, 0.09375, 0.75, 0.09375, 0.8125, 0.0625, 0.8125, 0.0625, 0.75, 0.09375, 0.6875, 0.09375, 0.75, 0.0625, 0.75, 0.0625, 0.6875, 0.09375, 0.625, 0.09375, 0.6875, 0.0625, 0.6875, 0.0625, 0.625, 0.0625, 0.75, 0.0625, 0.8125, 0.03125, 0.8125, 0.03125, 0.75, 0.0625, 0.6875, 0.0625, 0.75, 0.03125, 0.75, 0.03125, 0.6875, 0.0625, 0.625, 0.0625, 0.6875, 0.03125, 0.6875, 0.03125, 0.625, 0.0625, 0.9375, 0.04688, 1.0, 0.03125, 0.9375, 0.0625, 0.875, 0.0625, 0.9375, 0.03125, 0.9375, 0.03125, 0.875, 0.0625, 0.8125, 0.0625, 0.875, 0.03125, 0.875, 0.03125, 0.8125, 0.03125, 0.9375, 0.01563, 1.0, 2.086e-07, 0.9375, 0.03125, 0.875, 0.03125, 0.9375, 2.086e-07, 0.9375, 1.192e-07, 0.875, 0.03125, 0.8125, 0.03125, 0.875, 1.192e-07, 0.875, 5.96e-08, 0.8125, 0.03125, 0.75, 0.03125, 0.8125, 5.96e-08, 0.8125, 0.0, 0.75, 0.03125, 0.6875, 0.03125, 0.75, 0.0, 0.75, 0.0, 0.6875, 0.03125, 0.625, 0.03125, 0.6875, 0.0, 0.6875, 0.0, 0.625, 1.0, 0.6875, 1.0, 0.75, 0.9688, 0.75, 0.9688, 0.6875, 1.0, 0.625, 1.0, 0.6875, 0.9688, 0.6875, 0.9688, 0.625, 1.0, 0.9375, 0.9844, 1.0, 0.9688, 0.9375, 1.0, 0.875, 1.0, 0.9375, 0.9688, 0.9375, 0.9688, 0.875, 1.0, 0.8125, 1.0, 0.875, 0.9688, 0.875, 0.9688, 0.8125, 1.0, 0.75, 1.0, 0.8125, 0.9688, 0.8125, 0.9688, 0.75, 0.9688, 0.9375, 0.9531, 1.0, 0.9375, 0.9375, 0.9688, 0.875, 0.9688, 0.9375, 0.9375, 0.9375, 0.9375, 0.875, 0.9688, 0.8125, 0.9688, 0.875, 0.9375, 0.875, 0.9375, 0.8125, 0.9688, 0.75, 0.9688, 0.8125, 0.9375, 0.8125, 0.9375, 0.75, 0.9688, 0.6875, 0.9688, 0.75, 0.9375, 0.75, 0.9375, 0.6875, 0.9688, 0.625, 0.9688, 0.6875, 0.9375, 0.6875, 0.9375, 0.625, 0.9375, 0.6875, 0.9375, 0.75, 0.9062, 0.75, 0.9062, 0.6875, 0.9375, 0.625, 0.9375, 0.6875, 0.9062, 0.6875, 0.9062, 0.625, 0.9375, 0.9375, 0.9219, 1.0, 0.9063, 0.9375, 0.9375, 0.875, 0.9375, 0.9375, 0.9063, 0.9375, 0.9063, 0.875, 0.9375, 0.8125, 0.9375, 0.875, 0.9063, 0.875, 0.9062, 0.8125, 0.9375, 0.75, 0.9375, 0.8125, 0.9062, 0.8125, 0.9062, 0.75, 0.9063, 0.875, 0.9063, 0.9375, 0.875, 0.9375, 0.875, 0.875, 0.9062, 0.8125, 0.9063, 0.875, 0.875, 0.875, 0.875, 0.8125, 0.9062, 0.75, 0.9062, 0.8125, 0.875, 0.8125, 0.875, 0.75, 0.9062, 0.6875, 0.9062, 0.75, 0.875, 0.75, 0.875, 0.6875, 0.9062, 0.625, 0.9062, 0.6875, 0.875, 0.6875, 0.875, 0.625, 0.9063, 0.9375, 0.8906, 1.0, 0.875, 0.9375, 0.875, 0.625, 0.875, 0.6875, 0.8438, 0.6875, 0.8438, 0.625, 0.875, 0.9375, 0.8594, 1.0, 0.8438, 0.9375, 0.875, 0.875, 0.875, 0.9375, 0.8438, 0.9375, 0.8438, 0.875, 0.875, 0.8125, 0.875, 0.875, 0.8438, 0.875, 0.8438, 0.8125, 0.875, 0.75, 0.875, 0.8125, 0.8438, 0.8125, 0.8438, 0.75, 0.875, 0.6875, 0.875, 0.75, 0.8438, 0.75, 0.8438, 0.6875, 0.8438, 0.8125, 0.8438, 0.875, 0.8125, 0.875, 0.8125, 0.8125, 0.8438, 0.75, 0.8438, 0.8125, 0.8125, 0.8125, 0.8125, 0.75, 0.8438, 0.6875, 0.8438, 0.75, 0.8125, 0.75, 0.8125, 0.6875, 0.8438, 0.625, 0.8438, 0.6875, 0.8125, 0.6875, 0.8125, 0.625, 0.8438, 0.9375, 0.8281, 1.0, 0.8125, 0.9375, 0.8438, 0.875, 0.8438, 0.9375, 0.8125, 0.9375, 0.8125, 0.875, 0.8125, 0.9375, 0.7969, 1.0, 0.7812, 0.9375, 0.8125, 0.875, 0.8125, 0.9375, 0.7812, 0.9375, 0.7812, 0.875, 0.8125, 0.8125, 0.8125, 0.875, 0.7812, 0.875, 0.7812, 0.8125, 0.8125, 0.75, 0.8125, 0.8125, 0.7812, 0.8125, 0.7812, 0.75, 0.8125, 0.6875, 0.8125, 0.75, 0.7812, 0.75, 0.7812, 0.6875, 0.8125, 0.625, 0.8125, 0.6875, 0.7812, 0.6875, 0.7812, 0.625, 0.7812, 0.8125, 0.7812, 0.875, 0.75, 0.875, 0.75, 0.8125, 0.7812, 0.75, 0.7812, 0.8125, 0.75, 0.8125, 0.75, 0.75, 0.7812, 0.6875, 0.7812, 0.75, 0.75, 0.75, 0.75, 0.6875, 0.7812, 0.625, 0.7812, 0.6875, 0.75, 0.6875, 0.75, 0.625, 0.7812, 0.9375, 0.7656, 1.0, 0.75, 0.9375, 0.7812, 0.875, 0.7812, 0.9375, 0.75, 0.9375, 0.75, 0.875, 0.625, 0.4649, 0.625, 0.5527, 0.625, 0.5, 0.5709, 0.5, 0.4381, 0.5, 0.375, 0.4649, 0.625, 0.4649, 0.5709, 0.5, 0.125, 0.5, 0.125, 0.5625, 0.125, 0.5625, 0.125, 0.5, 0.125, 0.5, 0.125, 0.5625, 0.125, 0.5625, 0.125, 0.5, 0.125, 0.5625, 0.125, 0.625, 0.125, 0.625, 0.125, 0.5625])
me_penguin_001.materials.append(mat_bodyblack)
me_penguin_001.materials.append(mat_bodywhite)
me_penguin_001.materials.append(mat_beakyellow)
me_penguin_001.materials.append(mat_eyeblack)
me_penguin_001.use_remesh_preserve_volume = False
me_penguin_001.use_remesh_preserve_attributes = False
me_penguin_001.use_mirror_vertex_groups = False
me_penguin_001.update()
me_penguin_002 = bpy.data.meshes.new('Penguin.002')
me_penguin_002.from_pydata([(0.2062, -0.1495, 0.05842), (0.2062, -0.1495, 0.05842)], [(0, 1)], [])
_uv = me_penguin_002.uv_layers.new(name='UVMap')
_uv.uv.foreach_set('vector', [])
me_penguin_002.materials.append(mat_bodyblack)
me_penguin_002.materials.append(mat_bodywhite)
me_penguin_002.materials.append(mat_beakyellow)
me_penguin_002.materials.append(mat_eyeblack)
me_penguin_002.use_remesh_preserve_volume = False
me_penguin_002.use_remesh_preserve_attributes = False
me_penguin_002.use_mirror_vertex_groups = False
me_penguin_002.update()
me_penguin_003 = bpy.data.meshes.new('Penguin.003')
me_penguin_003.from_pydata([(0.2111, -0.3039, 0.06968), (0.2111, -0.3039, 0.06968)], [(1, 0)], [])
_uv = me_penguin_003.uv_layers.new(name='UVMap')
_uv.uv.foreach_set('vector', [])
me_penguin_003.materials.append(mat_bodyblack)
me_penguin_003.materials.append(mat_bodywhite)
me_penguin_003.materials.append(mat_beakyellow)
me_penguin_003.materials.append(mat_eyeblack)
me_penguin_003.use_remesh_preserve_volume = False
me_penguin_003.use_remesh_preserve_attributes = False
me_penguin_003.use_mirror_vertex_groups = False
me_penguin_003.update()

# ---- objects
ob_penguin = bpy.data.objects.new('Penguin', me_penguin_001)
ob_penguin_001 = bpy.data.objects.new('Penguin.001', me_penguin_002)
ob_penguin_002 = bpy.data.objects.new('Penguin.002', me_penguin_003)

# ---- transforms, parenting, visibility, modifiers, constraints
ob_penguin.location = (0.0, 0.0, 0.0)
ob_penguin.lineart.crease_threshold = 0.0
_m = ob_penguin.modifiers.new('Mirror', 'MIRROR')
_m.show_render = False
ob_penguin_001.location = (0.0, 0.0, 0.0)
ob_penguin_001.lineart.crease_threshold = 0.0
_m = ob_penguin_001.modifiers.new('Mirror', 'MIRROR')
_m.show_render = False
ob_penguin_002.location = (0.0, 0.0, 0.0)
ob_penguin_002.lineart.crease_threshold = 0.0
_m = ob_penguin_002.modifiers.new('Mirror', 'MIRROR')
_m.show_render = False

# ---- collection membership
col_collection.objects.link(ob_penguin)
col_collection.objects.link(ob_penguin_001)
col_collection.objects.link(ob_penguin_002)

# ---- scene / render settings (as saved in the file)
scene.frame_start = 1; scene.frame_end = 250; scene.frame_set(1)
scene.render.engine = 'BLENDER_EEVEE_NEXT'
scene.cycles.use_denoising = False
scene.cycles.samples = 128
scene.cycles.sampling_pattern = 'TABULATED_SOBOL'
scene.cycles.use_adaptive_sampling = False
scene.cycles.use_light_tree = False
scene.view_settings.view_transform = 'Filmic'
bpy.context.view_layer.update()

# ---- added for rendering (the .blend has no active camera and no usable light): camera, sun
cam_auto = bpy.data.cameras.new('AutoCamera')
cam_auto.lens = 50.0
cam_auto.sensor_width = 36.0
cam_auto.clip_end = 1000.0
ob_auto_camera = bpy.data.objects.new('AutoCamera', cam_auto)
scene.collection.objects.link(ob_auto_camera)
ob_auto_camera.location = (1.86596, -2.36914, 1.72012)
ob_auto_camera.rotation_euler = (1.09748, -7.21219e-08, 0.694738)
scene.camera = ob_auto_camera
light_auto_sun = bpy.data.lights.new('AutoSun', 'SUN')
light_auto_sun.energy = 3.0
light_auto_sun.angle = 0.0523599
ob_auto_sun = bpy.data.objects.new('AutoSun', light_auto_sun)
scene.collection.objects.link(ob_auto_sun)
ob_auto_sun.rotation_euler = (0.872665, 0.174533, 0.523599)
bpy.context.view_layer.update()
